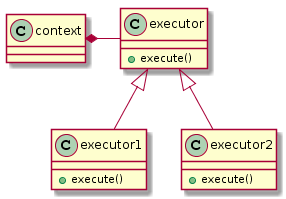

The diagram above was rendered by PlantUML. Its source (embedded in the PNG):
@startuml
class executor1 {
        + execute()
    }

    class executor2 {
        + execute()
    }

    class executor {
        + execute()
    }

executor <|-- executor1
executor <|-- executor2

context *- executor
@enduml